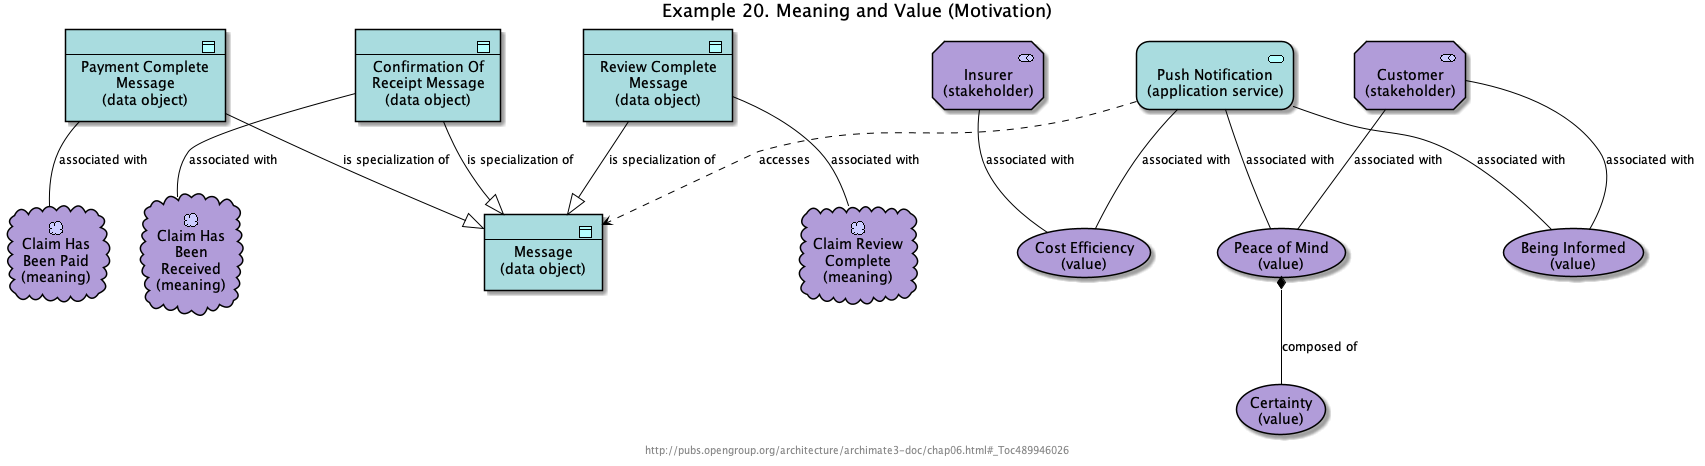

The diagram above was rendered by PlantUML. Its source (embedded in the PNG):
@startuml Ex_20_MeaningAndValue


skinparam defaultTextAlignment center
skinparam wrapWidth 400
skinparam maxMessageSize 150
skinparam StereotypeAlignment right

skinparam Arrow {
    Color #000000
    FontColor #000000
    FontSize 12
}
skinparam Folder<<grouping>> {
    Shadowing true
    StereotypeFontSize 0
    FontColor #444444
    BorderColor #444444
    BorderStyle dashed
}
skinparam Folder<<group>> {
    Shadowing true
    StereotypeFontSize 0
    FontColor #444444
    BackgroundColor lightgrey
}
skinparam rectangle<<boundary>> {
    Shadowing false
    StereotypeFontSize 0
    FontColor #444444
    BorderColor #444444
    BorderStyle dashed
}
skinparam node {
  StereotypeAlignment right
}
skinparam cloud {
  StereotypeAlignment right
}
skinparam frame {
  StereotypeAlignment right
}
skinparam archimate {
  StereotypeAlignment right
  RoundCorner<<strategy-capability>> 25
  RoundCorner<<strategy-course-of-action>> 25
  RoundCorner<<business-process>> 25
  RoundCorner<<business-function>> 25
  RoundCorner<<business-interaction>> 25
  RoundCorner<<business-event>> 25
  RoundCorner<<business-service>> 25
  RoundCorner<<application-function>> 25
  RoundCorner<<application-interaction>> 25
  RoundCorner<<application-process>> 25
  RoundCorner<<application-event>> 25
  RoundCorner<<application-service>> 25
  RoundCorner<<technology-function>> 25
  RoundCorner<<technology-process>> 25
  RoundCorner<<technology-interaction>> 25
  RoundCorner<<technology-event>> 25
  RoundCorner<<technology-infra-service>> 25
  RoundCorner<<implementation-workpackage>> 25
  RoundCorner<<implementation-event>> 25
  DiagonalCorner<<motivation-stakeholder>> 12
  DiagonalCorner<<motivation-driver>> 12
  DiagonalCorner<<motivation-assessment>> 12
  DiagonalCorner<<motivation-goal>> 12
  DiagonalCorner<<motivation-outcome>> 12
  DiagonalCorner<<motivation-principle>> 12
  DiagonalCorner<<motivation-requirement>> 12
  DiagonalCorner<<motivation-constraint>> 12
}
skinparam usecase {
  BorderColor #000000
}
























footer http://pubs.opengroup.org/architecture/archimate3-doc/chap06.html#_Toc489946026

title Example 20. Meaning and Value (Motivation)

usecase #MOTIVATION "Cost Efficiency\n(value)" as MV_1
usecase #MOTIVATION "Certainty\n(value)" as MV_4
archimate #APPLICATION "---\n Payment Complete\nMessage\n(data object)" <<application-data-object>> as ADO_4
archimate #APPLICATION "---\n Message\n(data object)" <<application-data-object>> as ADO_1
archimate #MOTIVATION "Customer\n(stakeholder)" <<motivation-stakeholder>> as MS_5
cloud #MOTIVATION "Claim Has\nBeen Paid\n(meaning)" <<$archimate/motivation-meaning>> as MM_3
archimate #APPLICATION "Push Notification\n(application service)" <<application-service>> as AS_2
archimate #APPLICATION "---\n Confirmation Of\nReceipt Message\n(data object)" <<application-data-object>> as ADO_2
usecase #MOTIVATION "Peace of Mind\n(value)" as MV_3
archimate #MOTIVATION "Insurer\n(stakeholder)" <<motivation-stakeholder>> as MS_4
cloud #MOTIVATION "Claim Has\nBeen\nReceived\n(meaning)" <<$archimate/motivation-meaning>> as MM_1
cloud #MOTIVATION "Claim Review\nComplete\n(meaning)" <<$archimate/motivation-meaning>> as MM_2
usecase #MOTIVATION "Being Informed\n(value)" as MV_2
archimate #APPLICATION "---\n Review Complete\nMessage\n(data object)" <<application-data-object>> as ADO_3
AS_2 -- MV_1 : "associated with"
ADO_4 -- MM_3 : "associated with"
ADO_4 --|> ADO_1 : "is specialization of"
ADO_3 -- MM_2 : "associated with"
MS_4 -- MV_1 : "associated with"
AS_2 -- MV_2 : "associated with"
ADO_2 --|> ADO_1 : "is specialization of"
MV_3 *-- MV_4 : "composed of"
AS_2 ..> ADO_1 : "accesses"
MS_5 -- MV_3 : "associated with"
AS_2 -- MV_3 : "associated with"
MS_5 -- MV_2 : "associated with"
ADO_3 --|> ADO_1 : "is specialization of"
ADO_2 -- MM_1 : "associated with"
@enduml